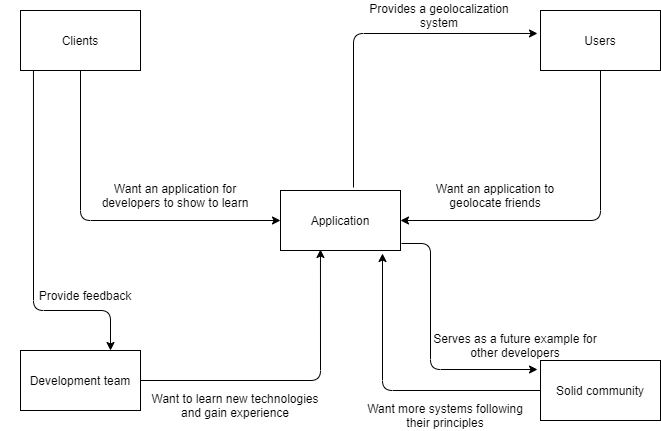

The diagram above was exported from draw.io. Its source (the exported page's mxGraphModel, read from the mxfile embedded in the PNG):
<mxGraphModel dx="1422" dy="762" grid="1" gridSize="10" guides="1" tooltips="1" connect="1" arrows="1" fold="1" page="1" pageScale="1" pageWidth="827" pageHeight="1169" math="0" shadow="0">
  <root>
    <mxCell id="0" />
    <mxCell id="1" parent="0" />
    <mxCell id="fZAnMI7iY8gUGJXC1A2X-1" value="Application" style="rounded=0;whiteSpace=wrap;html=1;" parent="1" vertex="1">
      <mxGeometry x="340" y="300" width="120" height="60" as="geometry" />
    </mxCell>
    <mxCell id="fZAnMI7iY8gUGJXC1A2X-2" value="Clients" style="rounded=0;whiteSpace=wrap;html=1;" parent="1" vertex="1">
      <mxGeometry x="80" y="120" width="120" height="60" as="geometry" />
    </mxCell>
    <mxCell id="fZAnMI7iY8gUGJXC1A2X-3" value="Users" style="rounded=0;whiteSpace=wrap;html=1;" parent="1" vertex="1">
      <mxGeometry x="600" y="120" width="120" height="60" as="geometry" />
    </mxCell>
    <mxCell id="fZAnMI7iY8gUGJXC1A2X-4" value="Solid community" style="rounded=0;whiteSpace=wrap;html=1;" parent="1" vertex="1">
      <mxGeometry x="600" y="470" width="120" height="60" as="geometry" />
    </mxCell>
    <mxCell id="fZAnMI7iY8gUGJXC1A2X-5" value="Development team" style="rounded=0;whiteSpace=wrap;html=1;" parent="1" vertex="1">
      <mxGeometry x="80" y="460" width="120" height="60" as="geometry" />
    </mxCell>
    <mxCell id="fZAnMI7iY8gUGJXC1A2X-7" value="" style="edgeStyle=segmentEdgeStyle;endArrow=classic;html=1;exitX=0.5;exitY=1;exitDx=0;exitDy=0;entryX=0;entryY=0.5;entryDx=0;entryDy=0;" parent="1" source="fZAnMI7iY8gUGJXC1A2X-2" target="fZAnMI7iY8gUGJXC1A2X-1" edge="1">
      <mxGeometry width="50" height="50" relative="1" as="geometry">
        <mxPoint x="130" y="210" as="sourcePoint" />
        <mxPoint x="170" y="260" as="targetPoint" />
        <Array as="points">
          <mxPoint x="140" y="330" />
        </Array>
      </mxGeometry>
    </mxCell>
    <mxCell id="fZAnMI7iY8gUGJXC1A2X-9" value="Want an application for developers to show to learn" style="text;html=1;strokeColor=none;fillColor=none;align=center;verticalAlign=middle;whiteSpace=wrap;rounded=0;" parent="1" vertex="1">
      <mxGeometry x="150" y="290" width="170" height="30" as="geometry" />
    </mxCell>
    <mxCell id="fZAnMI7iY8gUGJXC1A2X-10" value="" style="edgeStyle=segmentEdgeStyle;endArrow=classic;html=1;exitX=0.5;exitY=1;exitDx=0;exitDy=0;entryX=1;entryY=0.5;entryDx=0;entryDy=0;" parent="1" target="fZAnMI7iY8gUGJXC1A2X-1" edge="1">
      <mxGeometry width="50" height="50" relative="1" as="geometry">
        <mxPoint x="660" y="180" as="sourcePoint" />
        <mxPoint x="610" y="330" as="targetPoint" />
        <Array as="points">
          <mxPoint x="660" y="330" />
        </Array>
      </mxGeometry>
    </mxCell>
    <mxCell id="fZAnMI7iY8gUGJXC1A2X-11" value="Want an application to geolocate friends" style="text;html=1;strokeColor=none;fillColor=none;align=center;verticalAlign=middle;whiteSpace=wrap;rounded=0;" parent="1" vertex="1">
      <mxGeometry x="470" y="290" width="170" height="30" as="geometry" />
    </mxCell>
    <mxCell id="fZAnMI7iY8gUGJXC1A2X-12" value="" style="edgeStyle=segmentEdgeStyle;endArrow=classic;html=1;entryX=-0.025;entryY=0.383;entryDx=0;entryDy=0;entryPerimeter=0;" parent="1" target="fZAnMI7iY8gUGJXC1A2X-3" edge="1">
      <mxGeometry width="50" height="50" relative="1" as="geometry">
        <mxPoint x="413" y="297" as="sourcePoint" />
        <mxPoint x="470" y="180" as="targetPoint" />
        <Array as="points">
          <mxPoint x="413" y="143" />
        </Array>
      </mxGeometry>
    </mxCell>
    <mxCell id="fZAnMI7iY8gUGJXC1A2X-13" value="Provides a geolocalization system" style="text;html=1;strokeColor=none;fillColor=none;align=center;verticalAlign=middle;whiteSpace=wrap;rounded=0;" parent="1" vertex="1">
      <mxGeometry x="414" y="110" width="170" height="30" as="geometry" />
    </mxCell>
    <mxCell id="fZAnMI7iY8gUGJXC1A2X-14" value="" style="edgeStyle=segmentEdgeStyle;endArrow=classic;html=1;exitX=1;exitY=0.5;exitDx=0;exitDy=0;entryX=0.333;entryY=0.983;entryDx=0;entryDy=0;entryPerimeter=0;" parent="1" source="fZAnMI7iY8gUGJXC1A2X-5" target="fZAnMI7iY8gUGJXC1A2X-1" edge="1">
      <mxGeometry width="50" height="50" relative="1" as="geometry">
        <mxPoint x="340" y="500" as="sourcePoint" />
        <mxPoint x="450" y="360" as="targetPoint" />
        <Array as="points">
          <mxPoint x="380" y="490" />
        </Array>
      </mxGeometry>
    </mxCell>
    <mxCell id="fZAnMI7iY8gUGJXC1A2X-15" value="Want to learn new technologies and gain experience" style="text;html=1;strokeColor=none;fillColor=none;align=center;verticalAlign=middle;whiteSpace=wrap;rounded=0;" parent="1" vertex="1">
      <mxGeometry x="210" y="500" width="170" height="30" as="geometry" />
    </mxCell>
    <mxCell id="fZAnMI7iY8gUGJXC1A2X-17" value="" style="edgeStyle=segmentEdgeStyle;endArrow=classic;html=1;exitX=0.108;exitY=1;exitDx=0;exitDy=0;exitPerimeter=0;" parent="1" source="fZAnMI7iY8gUGJXC1A2X-2" edge="1">
      <mxGeometry width="50" height="50" relative="1" as="geometry">
        <mxPoint x="-10" y="421.02" as="sourcePoint" />
        <mxPoint x="170" y="460" as="targetPoint" />
        <Array as="points">
          <mxPoint x="93" y="420" />
          <mxPoint x="170" y="420" />
        </Array>
      </mxGeometry>
    </mxCell>
    <mxCell id="fZAnMI7iY8gUGJXC1A2X-18" value="Provide feedback" style="text;html=1;strokeColor=none;fillColor=none;align=center;verticalAlign=middle;whiteSpace=wrap;rounded=0;" parent="1" vertex="1">
      <mxGeometry x="60" y="390" width="170" height="30" as="geometry" />
    </mxCell>
    <mxCell id="fZAnMI7iY8gUGJXC1A2X-20" value="" style="edgeStyle=segmentEdgeStyle;endArrow=classic;html=1;entryX=0.85;entryY=1.05;entryDx=0;entryDy=0;entryPerimeter=0;" parent="1" source="fZAnMI7iY8gUGJXC1A2X-4" target="fZAnMI7iY8gUGJXC1A2X-1" edge="1">
      <mxGeometry width="50" height="50" relative="1" as="geometry">
        <mxPoint x="460" y="491.02" as="sourcePoint" />
        <mxPoint x="640" y="370" as="targetPoint" />
        <Array as="points">
          <mxPoint x="442" y="500" />
        </Array>
      </mxGeometry>
    </mxCell>
    <mxCell id="fZAnMI7iY8gUGJXC1A2X-21" value="Want more systems following their principles" style="text;html=1;strokeColor=none;fillColor=none;align=center;verticalAlign=middle;whiteSpace=wrap;rounded=0;" parent="1" vertex="1">
      <mxGeometry x="420" y="510" width="170" height="30" as="geometry" />
    </mxCell>
    <mxCell id="fZAnMI7iY8gUGJXC1A2X-22" value="" style="edgeStyle=segmentEdgeStyle;endArrow=classic;html=1;exitX=1.008;exitY=0.883;exitDx=0;exitDy=0;exitPerimeter=0;entryX=-0.025;entryY=0.15;entryDx=0;entryDy=0;entryPerimeter=0;" parent="1" source="fZAnMI7iY8gUGJXC1A2X-1" target="fZAnMI7iY8gUGJXC1A2X-4" edge="1">
      <mxGeometry width="50" height="50" relative="1" as="geometry">
        <mxPoint x="530" y="320" as="sourcePoint" />
        <mxPoint x="570" y="460" as="targetPoint" />
        <Array as="points">
          <mxPoint x="490" y="353" />
          <mxPoint x="490" y="479" />
        </Array>
      </mxGeometry>
    </mxCell>
    <mxCell id="fZAnMI7iY8gUGJXC1A2X-23" value="Serves as a future example for other developers" style="text;html=1;strokeColor=none;fillColor=none;align=center;verticalAlign=middle;whiteSpace=wrap;rounded=0;" parent="1" vertex="1">
      <mxGeometry x="490" y="440" width="170" height="30" as="geometry" />
    </mxCell>
  </root>
</mxGraphModel>